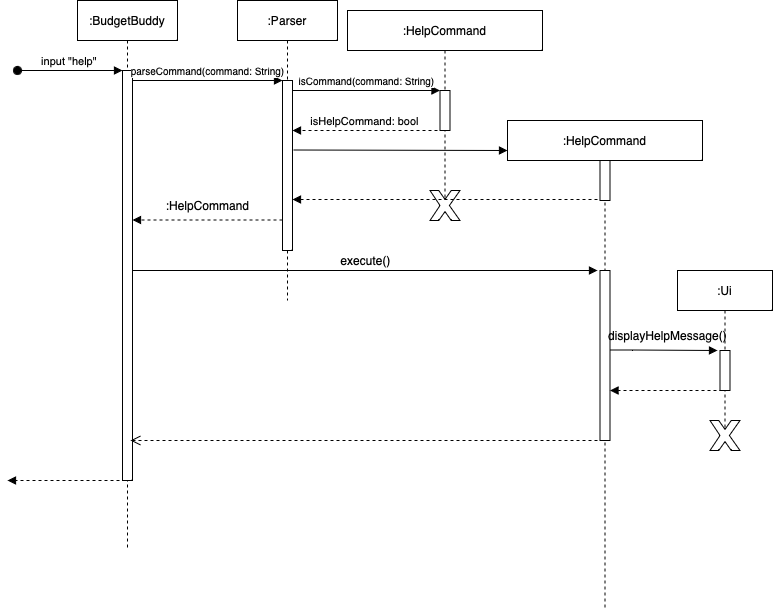

The diagram above was exported from draw.io. Its source (the exported page's mxGraphModel, read from the mxfile embedded in the PNG):
<mxGraphModel dx="1434" dy="827" grid="1" gridSize="10" guides="1" tooltips="1" connect="1" arrows="1" fold="1" page="1" pageScale="1" pageWidth="850" pageHeight="1100" math="0" shadow="0">
  <root>
    <mxCell id="0" />
    <mxCell id="1" parent="0" />
    <mxCell id="SU1KLbvYakYqcKRnuLQj-1" value=":BudgetBuddy" style="shape=umlLifeline;perimeter=lifelinePerimeter;whiteSpace=wrap;html=1;container=0;dropTarget=0;collapsible=0;recursiveResize=0;outlineConnect=0;portConstraint=eastwest;newEdgeStyle={&quot;edgeStyle&quot;:&quot;elbowEdgeStyle&quot;,&quot;elbow&quot;:&quot;vertical&quot;,&quot;curved&quot;:0,&quot;rounded&quot;:0};" vertex="1" parent="1">
      <mxGeometry x="80" y="40" width="100" height="550" as="geometry" />
    </mxCell>
    <mxCell id="SU1KLbvYakYqcKRnuLQj-2" value="" style="html=1;points=[];perimeter=orthogonalPerimeter;outlineConnect=0;targetShapes=umlLifeline;portConstraint=eastwest;newEdgeStyle={&quot;edgeStyle&quot;:&quot;elbowEdgeStyle&quot;,&quot;elbow&quot;:&quot;vertical&quot;,&quot;curved&quot;:0,&quot;rounded&quot;:0};" vertex="1" parent="SU1KLbvYakYqcKRnuLQj-1">
      <mxGeometry x="45" y="70" width="10" height="410" as="geometry" />
    </mxCell>
    <mxCell id="SU1KLbvYakYqcKRnuLQj-3" value="input &quot;help&quot;&amp;nbsp;" style="html=1;verticalAlign=bottom;startArrow=oval;endArrow=block;startSize=8;edgeStyle=elbowEdgeStyle;elbow=vertical;curved=0;rounded=0;" edge="1" parent="SU1KLbvYakYqcKRnuLQj-1" target="SU1KLbvYakYqcKRnuLQj-2">
      <mxGeometry relative="1" as="geometry">
        <mxPoint x="-60" y="70" as="sourcePoint" />
      </mxGeometry>
    </mxCell>
    <mxCell id="SU1KLbvYakYqcKRnuLQj-4" value=":Parser" style="shape=umlLifeline;perimeter=lifelinePerimeter;whiteSpace=wrap;html=1;container=0;dropTarget=0;collapsible=0;recursiveResize=0;outlineConnect=0;portConstraint=eastwest;newEdgeStyle={&quot;edgeStyle&quot;:&quot;elbowEdgeStyle&quot;,&quot;elbow&quot;:&quot;vertical&quot;,&quot;curved&quot;:0,&quot;rounded&quot;:0};" vertex="1" parent="1">
      <mxGeometry x="240" y="40" width="100" height="300" as="geometry" />
    </mxCell>
    <mxCell id="SU1KLbvYakYqcKRnuLQj-5" value="" style="html=1;points=[];perimeter=orthogonalPerimeter;outlineConnect=0;targetShapes=umlLifeline;portConstraint=eastwest;newEdgeStyle={&quot;edgeStyle&quot;:&quot;elbowEdgeStyle&quot;,&quot;elbow&quot;:&quot;vertical&quot;,&quot;curved&quot;:0,&quot;rounded&quot;:0};" vertex="1" parent="SU1KLbvYakYqcKRnuLQj-4">
      <mxGeometry x="45" y="80" width="10" height="170" as="geometry" />
    </mxCell>
    <mxCell id="SU1KLbvYakYqcKRnuLQj-6" value="&lt;font style=&quot;font-size: 10px;&quot;&gt;parseCommand(command: String)&lt;/font&gt;" style="html=1;verticalAlign=bottom;endArrow=block;edgeStyle=elbowEdgeStyle;elbow=horizontal;curved=0;rounded=0;" edge="1" parent="1" source="SU1KLbvYakYqcKRnuLQj-2" target="SU1KLbvYakYqcKRnuLQj-5">
      <mxGeometry relative="1" as="geometry">
        <mxPoint x="235" y="130" as="sourcePoint" />
        <Array as="points">
          <mxPoint x="220" y="120" />
        </Array>
      </mxGeometry>
    </mxCell>
    <mxCell id="SU1KLbvYakYqcKRnuLQj-7" value="" style="html=1;verticalAlign=bottom;endArrow=block;dashed=1;endSize=6;edgeStyle=elbowEdgeStyle;elbow=vertical;curved=0;rounded=0;endFill=1;" edge="1" parent="1">
      <mxGeometry relative="1" as="geometry">
        <mxPoint x="135" y="259.5" as="targetPoint" />
        <Array as="points">
          <mxPoint x="230" y="259.5" />
        </Array>
        <mxPoint x="285" y="259.5" as="sourcePoint" />
      </mxGeometry>
    </mxCell>
    <mxCell id="SU1KLbvYakYqcKRnuLQj-8" value=":HelpCommand" style="shape=umlLifeline;perimeter=lifelinePerimeter;whiteSpace=wrap;html=1;container=0;dropTarget=0;collapsible=0;recursiveResize=0;outlineConnect=0;portConstraint=eastwest;newEdgeStyle={&quot;edgeStyle&quot;:&quot;elbowEdgeStyle&quot;,&quot;elbow&quot;:&quot;vertical&quot;,&quot;curved&quot;:0,&quot;rounded&quot;:0};" vertex="1" parent="1">
      <mxGeometry x="350" y="50" width="195" height="200" as="geometry" />
    </mxCell>
    <mxCell id="SU1KLbvYakYqcKRnuLQj-9" value="" style="html=1;points=[];perimeter=orthogonalPerimeter;outlineConnect=0;targetShapes=umlLifeline;portConstraint=eastwest;newEdgeStyle={&quot;edgeStyle&quot;:&quot;elbowEdgeStyle&quot;,&quot;elbow&quot;:&quot;vertical&quot;,&quot;curved&quot;:0,&quot;rounded&quot;:0};" vertex="1" parent="SU1KLbvYakYqcKRnuLQj-8">
      <mxGeometry x="92.5" y="80" width="10" height="40" as="geometry" />
    </mxCell>
    <mxCell id="SU1KLbvYakYqcKRnuLQj-10" value="&lt;font style=&quot;font-size: 10px;&quot;&gt;isCommand(command: String)&lt;/font&gt;" style="html=1;verticalAlign=bottom;endArrow=block;elbow=vertical;rounded=0;" edge="1" parent="1" source="SU1KLbvYakYqcKRnuLQj-5" target="SU1KLbvYakYqcKRnuLQj-9">
      <mxGeometry relative="1" as="geometry">
        <mxPoint x="300" y="130" as="sourcePoint" />
        <mxPoint x="440" y="120" as="targetPoint" />
        <Array as="points">
          <mxPoint x="360" y="130" />
        </Array>
      </mxGeometry>
    </mxCell>
    <mxCell id="SU1KLbvYakYqcKRnuLQj-11" value="isHelpCommand: bool" style="html=1;verticalAlign=bottom;endArrow=block;dashed=1;endSize=6;elbow=vertical;rounded=0;endFill=1;" edge="1" parent="1">
      <mxGeometry relative="1" as="geometry">
        <mxPoint x="295" y="170" as="targetPoint" />
        <mxPoint x="440" y="170" as="sourcePoint" />
      </mxGeometry>
    </mxCell>
    <mxCell id="SU1KLbvYakYqcKRnuLQj-12" value="" style="verticalLabelPosition=bottom;verticalAlign=top;html=1;shape=mxgraph.basic.x" vertex="1" parent="1">
      <mxGeometry x="432.5" y="230" width="30" height="30" as="geometry" />
    </mxCell>
    <mxCell id="SU1KLbvYakYqcKRnuLQj-13" value=":HelpCommand" style="shape=umlLifeline;perimeter=lifelinePerimeter;whiteSpace=wrap;html=1;container=0;dropTarget=0;collapsible=0;recursiveResize=0;outlineConnect=0;portConstraint=eastwest;newEdgeStyle={&quot;edgeStyle&quot;:&quot;elbowEdgeStyle&quot;,&quot;elbow&quot;:&quot;vertical&quot;,&quot;curved&quot;:0,&quot;rounded&quot;:0};" vertex="1" parent="1">
      <mxGeometry x="510" y="160" width="195" height="490" as="geometry" />
    </mxCell>
    <mxCell id="SU1KLbvYakYqcKRnuLQj-14" value="" style="html=1;points=[];perimeter=orthogonalPerimeter;outlineConnect=0;targetShapes=umlLifeline;portConstraint=eastwest;newEdgeStyle={&quot;edgeStyle&quot;:&quot;elbowEdgeStyle&quot;,&quot;elbow&quot;:&quot;vertical&quot;,&quot;curved&quot;:0,&quot;rounded&quot;:0};" vertex="1" parent="SU1KLbvYakYqcKRnuLQj-13">
      <mxGeometry x="92.5" y="40" width="10" height="40" as="geometry" />
    </mxCell>
    <mxCell id="SU1KLbvYakYqcKRnuLQj-15" value="" style="html=1;points=[];perimeter=orthogonalPerimeter;outlineConnect=0;targetShapes=umlLifeline;portConstraint=eastwest;newEdgeStyle={&quot;edgeStyle&quot;:&quot;elbowEdgeStyle&quot;,&quot;elbow&quot;:&quot;vertical&quot;,&quot;curved&quot;:0,&quot;rounded&quot;:0};" vertex="1" parent="SU1KLbvYakYqcKRnuLQj-13">
      <mxGeometry x="92.5" y="150" width="10" height="170" as="geometry" />
    </mxCell>
    <mxCell id="SU1KLbvYakYqcKRnuLQj-16" value="" style="html=1;verticalAlign=bottom;endArrow=block;elbow=vertical;rounded=0;" edge="1" parent="1">
      <mxGeometry relative="1" as="geometry">
        <mxPoint x="295.97" y="189.50000000000006" as="sourcePoint" />
        <mxPoint x="510" y="190" as="targetPoint" />
      </mxGeometry>
    </mxCell>
    <mxCell id="SU1KLbvYakYqcKRnuLQj-17" value="" style="html=1;verticalAlign=bottom;endArrow=block;dashed=1;endSize=6;elbow=vertical;rounded=0;endFill=1;" edge="1" parent="1" target="SU1KLbvYakYqcKRnuLQj-5">
      <mxGeometry relative="1" as="geometry">
        <mxPoint x="300" y="239" as="targetPoint" />
        <mxPoint x="600" y="239" as="sourcePoint" />
      </mxGeometry>
    </mxCell>
    <mxCell id="SU1KLbvYakYqcKRnuLQj-18" value="&lt;font style=&quot;font-size: 12px;&quot;&gt;:HelpCommand&lt;/font&gt;" style="text;html=1;align=center;verticalAlign=middle;resizable=0;points=[];autosize=1;strokeColor=none;fillColor=none;fontSize=10;" vertex="1" parent="1">
      <mxGeometry x="155" y="230" width="110" height="30" as="geometry" />
    </mxCell>
    <mxCell id="SU1KLbvYakYqcKRnuLQj-19" value="&lt;font style=&quot;font-size: 12px;&quot;&gt;execute()&lt;/font&gt;" style="html=1;verticalAlign=bottom;endArrow=block;edgeStyle=elbowEdgeStyle;elbow=horizontal;curved=0;rounded=0;" edge="1" parent="1" source="SU1KLbvYakYqcKRnuLQj-2">
      <mxGeometry relative="1" as="geometry">
        <mxPoint x="490" y="310" as="sourcePoint" />
        <Array as="points">
          <mxPoint x="575" y="310" />
        </Array>
        <mxPoint x="600" y="310" as="targetPoint" />
      </mxGeometry>
    </mxCell>
    <mxCell id="SU1KLbvYakYqcKRnuLQj-26" value=":Ui" style="shape=umlLifeline;perimeter=lifelinePerimeter;whiteSpace=wrap;html=1;container=0;dropTarget=0;collapsible=0;recursiveResize=0;outlineConnect=0;portConstraint=eastwest;newEdgeStyle={&quot;edgeStyle&quot;:&quot;elbowEdgeStyle&quot;,&quot;elbow&quot;:&quot;vertical&quot;,&quot;curved&quot;:0,&quot;rounded&quot;:0};" vertex="1" parent="1">
      <mxGeometry x="680" y="310" width="95" height="160" as="geometry" />
    </mxCell>
    <mxCell id="SU1KLbvYakYqcKRnuLQj-27" value="" style="html=1;points=[];perimeter=orthogonalPerimeter;outlineConnect=0;targetShapes=umlLifeline;portConstraint=eastwest;newEdgeStyle={&quot;edgeStyle&quot;:&quot;elbowEdgeStyle&quot;,&quot;elbow&quot;:&quot;vertical&quot;,&quot;curved&quot;:0,&quot;rounded&quot;:0};" vertex="1" parent="SU1KLbvYakYqcKRnuLQj-26">
      <mxGeometry x="42.5" y="80" width="10" height="40" as="geometry" />
    </mxCell>
    <mxCell id="SU1KLbvYakYqcKRnuLQj-30" value="" style="html=1;verticalAlign=bottom;endArrow=open;dashed=1;endSize=8;elbow=vertical;rounded=0;" edge="1" parent="1">
      <mxGeometry relative="1" as="geometry">
        <mxPoint x="133" y="480" as="targetPoint" />
        <mxPoint x="600" y="480" as="sourcePoint" />
      </mxGeometry>
    </mxCell>
    <mxCell id="SU1KLbvYakYqcKRnuLQj-31" value="" style="html=1;verticalAlign=bottom;endArrow=block;dashed=1;endSize=6;elbow=vertical;rounded=0;endFill=1;" edge="1" parent="1">
      <mxGeometry relative="1" as="geometry">
        <mxPoint x="10" y="520" as="targetPoint" />
        <mxPoint x="122" y="520" as="sourcePoint" />
      </mxGeometry>
    </mxCell>
    <mxCell id="SU1KLbvYakYqcKRnuLQj-32" value="" style="html=1;verticalAlign=bottom;endArrow=block;elbow=vertical;rounded=0;" edge="1" parent="1" source="SU1KLbvYakYqcKRnuLQj-15">
      <mxGeometry relative="1" as="geometry">
        <mxPoint x="570" y="389.5" as="sourcePoint" />
        <mxPoint x="720" y="390" as="targetPoint" />
        <Array as="points">
          <mxPoint x="635" y="389.5" />
        </Array>
      </mxGeometry>
    </mxCell>
    <mxCell id="SU1KLbvYakYqcKRnuLQj-36" value="displayHelpMessage()" style="text;html=1;align=center;verticalAlign=middle;resizable=0;points=[];autosize=1;strokeColor=none;fillColor=none;" vertex="1" parent="1">
      <mxGeometry x="600" y="360" width="140" height="30" as="geometry" />
    </mxCell>
    <mxCell id="SU1KLbvYakYqcKRnuLQj-37" value="" style="html=1;verticalAlign=bottom;endArrow=block;dashed=1;endSize=6;elbow=vertical;rounded=0;endFill=1;" edge="1" parent="1" target="SU1KLbvYakYqcKRnuLQj-15">
      <mxGeometry relative="1" as="geometry">
        <mxPoint x="610" y="430" as="targetPoint" />
        <mxPoint x="725" y="430" as="sourcePoint" />
      </mxGeometry>
    </mxCell>
    <mxCell id="SU1KLbvYakYqcKRnuLQj-38" value="" style="verticalLabelPosition=bottom;verticalAlign=top;html=1;shape=mxgraph.basic.x" vertex="1" parent="1">
      <mxGeometry x="712.5" y="460" width="30" height="30" as="geometry" />
    </mxCell>
  </root>
</mxGraphModel>